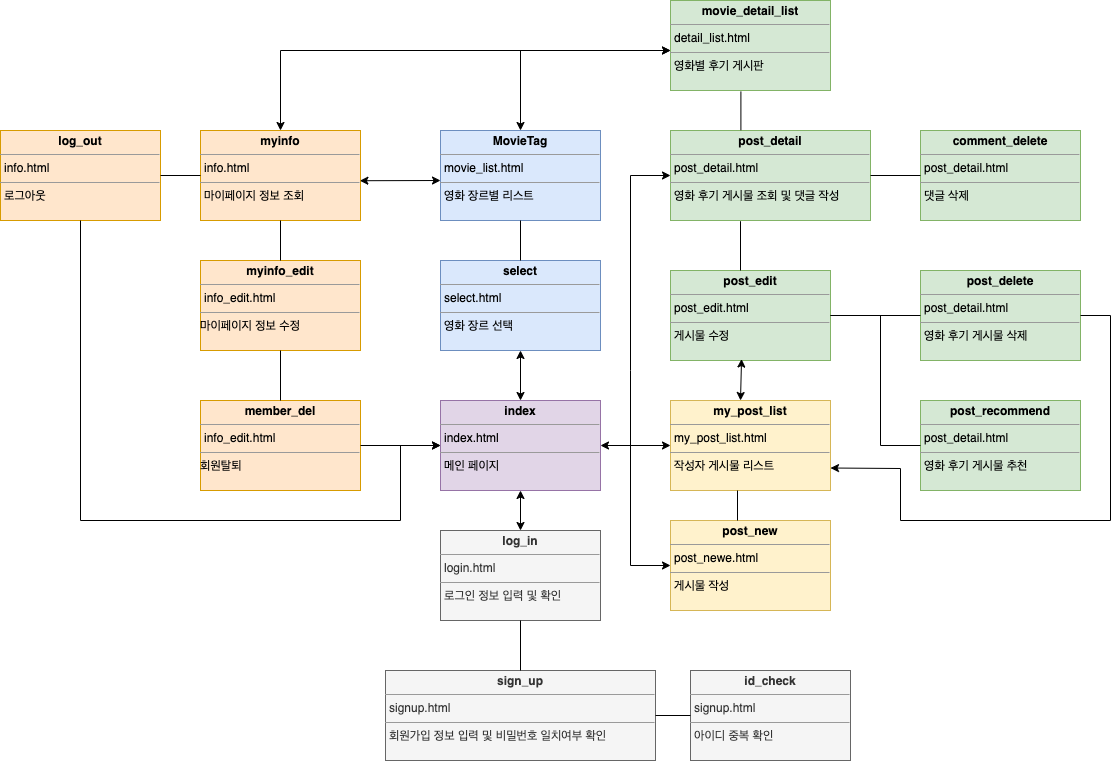

The diagram above was exported from draw.io. Its source (the exported page's mxGraphModel, read from the mxfile embedded in the PNG):
<mxGraphModel dx="998" dy="1223" grid="1" gridSize="10" guides="1" tooltips="1" connect="1" arrows="1" fold="1" page="1" pageScale="1" pageWidth="827" pageHeight="1169" math="0" shadow="0">
  <root>
    <mxCell id="0" />
    <mxCell id="1" parent="0" />
    <mxCell id="wG9J0EcwTe8_jMS7gknE-75" value="&lt;p style=&quot;margin: 0px ; margin-top: 4px ; text-align: center&quot;&gt;&lt;b&gt;log_in&lt;/b&gt;&lt;/p&gt;&lt;hr size=&quot;1&quot;&gt;&lt;p style=&quot;margin: 0px ; margin-left: 4px&quot;&gt;login.html&lt;/p&gt;&lt;hr size=&quot;1&quot;&gt;&lt;p style=&quot;margin: 0px ; margin-left: 4px&quot;&gt;로그인 정보 입력 및 확인&lt;/p&gt;" style="verticalAlign=top;align=left;overflow=fill;fontSize=12;fontFamily=Helvetica;html=1;fillColor=#f5f5f5;fontColor=#333333;strokeColor=#666666;" parent="1" vertex="1">
      <mxGeometry x="1700" y="650" width="160" height="90" as="geometry" />
    </mxCell>
    <mxCell id="wG9J0EcwTe8_jMS7gknE-83" value="&lt;p style=&quot;margin: 0px ; margin-top: 4px ; text-align: center&quot;&gt;&lt;b&gt;index&lt;/b&gt;&lt;/p&gt;&lt;hr size=&quot;1&quot;&gt;&lt;p style=&quot;margin: 0px ; margin-left: 4px&quot;&gt;index.html&lt;/p&gt;&lt;hr size=&quot;1&quot;&gt;&lt;p style=&quot;margin: 0px 0px 0px 4px&quot;&gt;메인 페이지&lt;/p&gt;" style="verticalAlign=top;align=left;overflow=fill;fontSize=12;fontFamily=Helvetica;html=1;fillColor=#e1d5e7;strokeColor=#9673a6;" parent="1" vertex="1">
      <mxGeometry x="1700" y="520" width="160" height="90" as="geometry" />
    </mxCell>
    <mxCell id="wG9J0EcwTe8_jMS7gknE-85" value="&lt;p style=&quot;margin: 0px ; margin-top: 4px ; text-align: center&quot;&gt;&lt;b&gt;log_out&lt;/b&gt;&lt;/p&gt;&lt;hr size=&quot;1&quot;&gt;&lt;p style=&quot;margin: 0px ; margin-left: 4px&quot;&gt;info.html&lt;/p&gt;&lt;hr size=&quot;1&quot;&gt;&lt;p style=&quot;margin: 0px ; margin-left: 4px&quot;&gt;로그아웃&lt;/p&gt;" style="verticalAlign=top;align=left;overflow=fill;fontSize=12;fontFamily=Helvetica;html=1;fillColor=#ffe6cc;strokeColor=#d79b00;" parent="1" vertex="1">
      <mxGeometry x="1260" y="250" width="160" height="90" as="geometry" />
    </mxCell>
    <mxCell id="wG9J0EcwTe8_jMS7gknE-86" value="&lt;p style=&quot;margin: 0px ; margin-top: 4px ; text-align: center&quot;&gt;&lt;b&gt;sign_up&lt;/b&gt;&lt;/p&gt;&lt;hr size=&quot;1&quot;&gt;&lt;p style=&quot;margin: 0px ; margin-left: 4px&quot;&gt;signup.html&lt;/p&gt;&lt;hr size=&quot;1&quot;&gt;&lt;p style=&quot;margin: 0px ; margin-left: 4px&quot;&gt;회원가입 정보 입력 및 비밀번호 일치여부 확인&lt;/p&gt;" style="verticalAlign=top;align=left;overflow=fill;fontSize=12;fontFamily=Helvetica;html=1;fillColor=#f5f5f5;fontColor=#333333;strokeColor=#666666;" parent="1" vertex="1">
      <mxGeometry x="1645" y="790" width="270" height="90" as="geometry" />
    </mxCell>
    <mxCell id="wG9J0EcwTe8_jMS7gknE-87" value="&lt;p style=&quot;margin: 0px ; margin-top: 4px ; text-align: center&quot;&gt;&lt;b&gt;id_check&lt;/b&gt;&lt;/p&gt;&lt;hr size=&quot;1&quot;&gt;&lt;p style=&quot;margin: 0px ; margin-left: 4px&quot;&gt;signup.html&lt;/p&gt;&lt;hr size=&quot;1&quot;&gt;&lt;p style=&quot;margin: 0px ; margin-left: 4px&quot;&gt;아이디 중복 확인&lt;/p&gt;" style="verticalAlign=top;align=left;overflow=fill;fontSize=12;fontFamily=Helvetica;html=1;fillColor=#f5f5f5;fontColor=#333333;strokeColor=#666666;" parent="1" vertex="1">
      <mxGeometry x="1950" y="790" width="160" height="90" as="geometry" />
    </mxCell>
    <mxCell id="wG9J0EcwTe8_jMS7gknE-88" value="&lt;p style=&quot;margin: 0px ; margin-top: 4px ; text-align: center&quot;&gt;&lt;b&gt;myinfo&lt;/b&gt;&lt;/p&gt;&lt;hr size=&quot;1&quot;&gt;&lt;p style=&quot;margin: 0px ; margin-left: 4px&quot;&gt;info.html&lt;/p&gt;&lt;hr size=&quot;1&quot;&gt;&lt;p style=&quot;margin: 0px ; margin-left: 4px&quot;&gt;마이페이지 정보 조회&lt;/p&gt;" style="verticalAlign=top;align=left;overflow=fill;fontSize=12;fontFamily=Helvetica;html=1;fillColor=#ffe6cc;strokeColor=#d79b00;" parent="1" vertex="1">
      <mxGeometry x="1460" y="250" width="160" height="90" as="geometry" />
    </mxCell>
    <mxCell id="wG9J0EcwTe8_jMS7gknE-89" value="&lt;p style=&quot;margin: 0px ; margin-top: 4px ; text-align: center&quot;&gt;&lt;b&gt;myinfo_edit&lt;/b&gt;&lt;/p&gt;&lt;hr size=&quot;1&quot;&gt;&lt;p style=&quot;margin: 0px ; margin-left: 4px&quot;&gt;info_edit.html&lt;/p&gt;&lt;hr size=&quot;1&quot;&gt;마이페이지&amp;nbsp;&lt;span&gt;정보 수정&lt;/span&gt;" style="verticalAlign=top;align=left;overflow=fill;fontSize=12;fontFamily=Helvetica;html=1;fillColor=#ffe6cc;strokeColor=#d79b00;" parent="1" vertex="1">
      <mxGeometry x="1460" y="380" width="160" height="90" as="geometry" />
    </mxCell>
    <mxCell id="wG9J0EcwTe8_jMS7gknE-90" value="&lt;p style=&quot;margin: 0px ; margin-top: 4px ; text-align: center&quot;&gt;&lt;b&gt;member_del&lt;/b&gt;&lt;/p&gt;&lt;hr size=&quot;1&quot;&gt;&lt;p style=&quot;margin: 0px ; margin-left: 4px&quot;&gt;info_edit.html&lt;/p&gt;&lt;hr size=&quot;1&quot;&gt;회원탈퇴" style="verticalAlign=top;align=left;overflow=fill;fontSize=12;fontFamily=Helvetica;html=1;fillColor=#ffe6cc;strokeColor=#d79b00;" parent="1" vertex="1">
      <mxGeometry x="1460" y="520" width="160" height="90" as="geometry" />
    </mxCell>
    <mxCell id="wG9J0EcwTe8_jMS7gknE-91" value="&lt;p style=&quot;margin: 0px ; margin-top: 4px ; text-align: center&quot;&gt;&lt;b&gt;MovieTag&lt;/b&gt;&lt;/p&gt;&lt;hr size=&quot;1&quot;&gt;&lt;p style=&quot;margin: 0px ; margin-left: 4px&quot;&gt;movie_list.html&lt;/p&gt;&lt;hr size=&quot;1&quot;&gt;&lt;p style=&quot;margin: 0px ; margin-left: 4px&quot;&gt;영화 장르별 리스트&lt;/p&gt;" style="verticalAlign=top;align=left;overflow=fill;fontSize=12;fontFamily=Helvetica;html=1;fillColor=#dae8fc;strokeColor=#6c8ebf;" parent="1" vertex="1">
      <mxGeometry x="1700" y="250" width="160" height="90" as="geometry" />
    </mxCell>
    <mxCell id="wG9J0EcwTe8_jMS7gknE-92" value="&lt;p style=&quot;margin: 0px ; margin-top: 4px ; text-align: center&quot;&gt;&lt;b&gt;movie_detail_list&lt;/b&gt;&lt;/p&gt;&lt;hr size=&quot;1&quot;&gt;&lt;p style=&quot;margin: 0px ; margin-left: 4px&quot;&gt;detail_list.html&lt;/p&gt;&lt;hr size=&quot;1&quot;&gt;&lt;p style=&quot;margin: 0px ; margin-left: 4px&quot;&gt;영화별 후기 게시판&lt;/p&gt;" style="verticalAlign=top;align=left;overflow=fill;fontSize=12;fontFamily=Helvetica;html=1;fillColor=#d5e8d4;strokeColor=#82b366;" parent="1" vertex="1">
      <mxGeometry x="1930" y="120" width="160" height="90" as="geometry" />
    </mxCell>
    <mxCell id="wG9J0EcwTe8_jMS7gknE-93" value="&lt;p style=&quot;margin: 0px ; margin-top: 4px ; text-align: center&quot;&gt;&lt;b&gt;select&lt;/b&gt;&lt;/p&gt;&lt;hr size=&quot;1&quot;&gt;&lt;p style=&quot;margin: 0px ; margin-left: 4px&quot;&gt;select.html&lt;/p&gt;&lt;hr size=&quot;1&quot;&gt;&lt;p style=&quot;margin: 0px ; margin-left: 4px&quot;&gt;영화 장르 선택&lt;/p&gt;" style="verticalAlign=top;align=left;overflow=fill;fontSize=12;fontFamily=Helvetica;html=1;fillColor=#dae8fc;strokeColor=#6c8ebf;" parent="1" vertex="1">
      <mxGeometry x="1700" y="380" width="160" height="90" as="geometry" />
    </mxCell>
    <mxCell id="wG9J0EcwTe8_jMS7gknE-94" value="&lt;p style=&quot;margin: 0px ; margin-top: 4px ; text-align: center&quot;&gt;&lt;b&gt;post_detail&lt;/b&gt;&lt;/p&gt;&lt;hr size=&quot;1&quot;&gt;&lt;p style=&quot;margin: 0px ; margin-left: 4px&quot;&gt;post_detail.html&lt;/p&gt;&lt;hr size=&quot;1&quot;&gt;&lt;p style=&quot;margin: 0px ; margin-left: 4px&quot;&gt;영화 후기 게시물 조회 및 댓글 작성&lt;/p&gt;" style="verticalAlign=top;align=left;overflow=fill;fontSize=12;fontFamily=Helvetica;html=1;fillColor=#d5e8d4;strokeColor=#82b366;" parent="1" vertex="1">
      <mxGeometry x="1930" y="250" width="200" height="90" as="geometry" />
    </mxCell>
    <mxCell id="wG9J0EcwTe8_jMS7gknE-95" value="&lt;p style=&quot;margin: 0px ; margin-top: 4px ; text-align: center&quot;&gt;&lt;b&gt;post_delete&lt;/b&gt;&lt;/p&gt;&lt;hr size=&quot;1&quot;&gt;&lt;p style=&quot;margin: 0px ; margin-left: 4px&quot;&gt;post_detail.html&lt;/p&gt;&lt;hr size=&quot;1&quot;&gt;&lt;p style=&quot;margin: 0px ; margin-left: 4px&quot;&gt;영화 후기 게시물 삭제&lt;/p&gt;" style="verticalAlign=top;align=left;overflow=fill;fontSize=12;fontFamily=Helvetica;html=1;fillColor=#d5e8d4;strokeColor=#82b366;" parent="1" vertex="1">
      <mxGeometry x="2180" y="390" width="160" height="90" as="geometry" />
    </mxCell>
    <mxCell id="wG9J0EcwTe8_jMS7gknE-96" value="&lt;p style=&quot;margin: 0px ; margin-top: 4px ; text-align: center&quot;&gt;&lt;b&gt;post_recommend&lt;/b&gt;&lt;/p&gt;&lt;hr size=&quot;1&quot;&gt;&lt;p style=&quot;margin: 0px ; margin-left: 4px&quot;&gt;post_detail.html&lt;/p&gt;&lt;hr size=&quot;1&quot;&gt;&lt;p style=&quot;margin: 0px ; margin-left: 4px&quot;&gt;영화 후기 게시물 추천&lt;/p&gt;" style="verticalAlign=top;align=left;overflow=fill;fontSize=12;fontFamily=Helvetica;html=1;fillColor=#d5e8d4;strokeColor=#82b366;" parent="1" vertex="1">
      <mxGeometry x="2180" y="520" width="160" height="90" as="geometry" />
    </mxCell>
    <mxCell id="wG9J0EcwTe8_jMS7gknE-97" value="&lt;p style=&quot;margin: 0px ; margin-top: 4px ; text-align: center&quot;&gt;&lt;b&gt;comment_delete&lt;/b&gt;&lt;/p&gt;&lt;hr size=&quot;1&quot;&gt;&lt;p style=&quot;margin: 0px ; margin-left: 4px&quot;&gt;post_detail.html&lt;/p&gt;&lt;hr size=&quot;1&quot;&gt;&lt;p style=&quot;margin: 0px ; margin-left: 4px&quot;&gt;댓글 삭제&lt;/p&gt;" style="verticalAlign=top;align=left;overflow=fill;fontSize=12;fontFamily=Helvetica;html=1;fillColor=#d5e8d4;strokeColor=#82b366;" parent="1" vertex="1">
      <mxGeometry x="2180" y="250" width="160" height="90" as="geometry" />
    </mxCell>
    <mxCell id="wG9J0EcwTe8_jMS7gknE-98" value="&lt;p style=&quot;margin: 0px ; margin-top: 4px ; text-align: center&quot;&gt;&lt;b&gt;my_post_list&lt;/b&gt;&lt;/p&gt;&lt;hr size=&quot;1&quot;&gt;&lt;p style=&quot;margin: 0px ; margin-left: 4px&quot;&gt;my_post_list.html&lt;/p&gt;&lt;hr size=&quot;1&quot;&gt;&lt;p style=&quot;margin: 0px ; margin-left: 4px&quot;&gt;작성자 게시물 리스트&lt;/p&gt;" style="verticalAlign=top;align=left;overflow=fill;fontSize=12;fontFamily=Helvetica;html=1;fillColor=#fff2cc;strokeColor=#d6b656;" parent="1" vertex="1">
      <mxGeometry x="1930" y="520" width="160" height="90" as="geometry" />
    </mxCell>
    <mxCell id="wG9J0EcwTe8_jMS7gknE-100" value="&lt;p style=&quot;margin: 0px ; margin-top: 4px ; text-align: center&quot;&gt;&lt;b&gt;post_edit&lt;/b&gt;&lt;/p&gt;&lt;hr size=&quot;1&quot;&gt;&lt;p style=&quot;margin: 0px ; margin-left: 4px&quot;&gt;post_edit.html&lt;/p&gt;&lt;hr size=&quot;1&quot;&gt;&lt;p style=&quot;margin: 0px ; margin-left: 4px&quot;&gt;게시물 수정&lt;/p&gt;" style="verticalAlign=top;align=left;overflow=fill;fontSize=12;fontFamily=Helvetica;html=1;fillColor=#d5e8d4;strokeColor=#82b366;" parent="1" vertex="1">
      <mxGeometry x="1930" y="390" width="160" height="90" as="geometry" />
    </mxCell>
    <mxCell id="wG9J0EcwTe8_jMS7gknE-101" value="&lt;p style=&quot;margin: 0px ; margin-top: 4px ; text-align: center&quot;&gt;&lt;b&gt;post_new&lt;/b&gt;&lt;/p&gt;&lt;hr size=&quot;1&quot;&gt;&lt;p style=&quot;margin: 0px ; margin-left: 4px&quot;&gt;post_newe.html&lt;/p&gt;&lt;hr size=&quot;1&quot;&gt;&lt;p style=&quot;margin: 0px ; margin-left: 4px&quot;&gt;게시물 작성&lt;/p&gt;" style="verticalAlign=top;align=left;overflow=fill;fontSize=12;fontFamily=Helvetica;html=1;fillColor=#fff2cc;strokeColor=#d6b656;" parent="1" vertex="1">
      <mxGeometry x="1930" y="640" width="160" height="90" as="geometry" />
    </mxCell>
    <mxCell id="wG9J0EcwTe8_jMS7gknE-106" value="" style="endArrow=none;html=1;rounded=0;exitX=0.5;exitY=0;exitDx=0;exitDy=0;entryX=0.5;entryY=1;entryDx=0;entryDy=0;" parent="1" source="wG9J0EcwTe8_jMS7gknE-90" target="wG9J0EcwTe8_jMS7gknE-89" edge="1">
      <mxGeometry width="50" height="50" relative="1" as="geometry">
        <mxPoint x="1530" y="515" as="sourcePoint" />
        <mxPoint x="1580" y="465" as="targetPoint" />
      </mxGeometry>
    </mxCell>
    <mxCell id="Bo-oqX-rbEz3c5vw1Ztk-1" value="" style="endArrow=classic;startArrow=classic;html=1;rounded=0;exitX=0.5;exitY=0;exitDx=0;exitDy=0;entryX=0.5;entryY=1;entryDx=0;entryDy=0;" edge="1" parent="1" source="wG9J0EcwTe8_jMS7gknE-75" target="wG9J0EcwTe8_jMS7gknE-83">
      <mxGeometry width="50" height="50" relative="1" as="geometry">
        <mxPoint x="1790" y="560" as="sourcePoint" />
        <mxPoint x="1840" y="510" as="targetPoint" />
      </mxGeometry>
    </mxCell>
    <mxCell id="Bo-oqX-rbEz3c5vw1Ztk-2" value="" style="endArrow=classic;startArrow=classic;html=1;rounded=0;exitX=1;exitY=0.5;exitDx=0;exitDy=0;entryX=0;entryY=0.5;entryDx=0;entryDy=0;" edge="1" parent="1" source="wG9J0EcwTe8_jMS7gknE-83" target="wG9J0EcwTe8_jMS7gknE-98">
      <mxGeometry width="50" height="50" relative="1" as="geometry">
        <mxPoint x="1790" y="560" as="sourcePoint" />
        <mxPoint x="1840" y="510" as="targetPoint" />
      </mxGeometry>
    </mxCell>
    <mxCell id="Bo-oqX-rbEz3c5vw1Ztk-9" value="" style="endArrow=classic;startArrow=classic;html=1;rounded=0;entryX=0.5;entryY=1;entryDx=0;entryDy=0;exitX=0.5;exitY=0;exitDx=0;exitDy=0;" edge="1" parent="1" source="wG9J0EcwTe8_jMS7gknE-83" target="wG9J0EcwTe8_jMS7gknE-93">
      <mxGeometry width="50" height="50" relative="1" as="geometry">
        <mxPoint x="1790" y="520" as="sourcePoint" />
        <mxPoint x="1840" y="470" as="targetPoint" />
      </mxGeometry>
    </mxCell>
    <mxCell id="Bo-oqX-rbEz3c5vw1Ztk-13" value="" style="endArrow=classic;startArrow=classic;html=1;rounded=0;exitX=0.996;exitY=0.558;exitDx=0;exitDy=0;exitPerimeter=0;" edge="1" parent="1" source="wG9J0EcwTe8_jMS7gknE-88">
      <mxGeometry width="50" height="50" relative="1" as="geometry">
        <mxPoint x="1650" y="350" as="sourcePoint" />
        <mxPoint x="1700" y="300" as="targetPoint" />
      </mxGeometry>
    </mxCell>
    <mxCell id="Bo-oqX-rbEz3c5vw1Ztk-14" value="" style="endArrow=none;html=1;rounded=0;entryX=0.5;entryY=1;entryDx=0;entryDy=0;exitX=0.5;exitY=0;exitDx=0;exitDy=0;" edge="1" parent="1" source="wG9J0EcwTe8_jMS7gknE-89" target="wG9J0EcwTe8_jMS7gknE-88">
      <mxGeometry width="50" height="50" relative="1" as="geometry">
        <mxPoint x="1760" y="440" as="sourcePoint" />
        <mxPoint x="1810" y="390" as="targetPoint" />
      </mxGeometry>
    </mxCell>
    <mxCell id="Bo-oqX-rbEz3c5vw1Ztk-15" value="" style="endArrow=none;html=1;rounded=0;entryX=0.5;entryY=1;entryDx=0;entryDy=0;exitX=0.5;exitY=0;exitDx=0;exitDy=0;" edge="1" parent="1" source="wG9J0EcwTe8_jMS7gknE-93" target="wG9J0EcwTe8_jMS7gknE-91">
      <mxGeometry width="50" height="50" relative="1" as="geometry">
        <mxPoint x="1760" y="440" as="sourcePoint" />
        <mxPoint x="1810" y="390" as="targetPoint" />
      </mxGeometry>
    </mxCell>
    <mxCell id="Bo-oqX-rbEz3c5vw1Ztk-17" value="" style="endArrow=none;html=1;rounded=0;exitX=1;exitY=0.5;exitDx=0;exitDy=0;entryX=0;entryY=0.5;entryDx=0;entryDy=0;" edge="1" parent="1" source="wG9J0EcwTe8_jMS7gknE-85" target="wG9J0EcwTe8_jMS7gknE-88">
      <mxGeometry width="50" height="50" relative="1" as="geometry">
        <mxPoint x="1760" y="440" as="sourcePoint" />
        <mxPoint x="1810" y="390" as="targetPoint" />
      </mxGeometry>
    </mxCell>
    <mxCell id="Bo-oqX-rbEz3c5vw1Ztk-18" value="" style="endArrow=none;html=1;rounded=0;entryX=0.44;entryY=1.01;entryDx=0;entryDy=0;entryPerimeter=0;exitX=0.352;exitY=-0.002;exitDx=0;exitDy=0;exitPerimeter=0;" edge="1" parent="1" source="wG9J0EcwTe8_jMS7gknE-94" target="wG9J0EcwTe8_jMS7gknE-92">
      <mxGeometry width="50" height="50" relative="1" as="geometry">
        <mxPoint x="1760" y="440" as="sourcePoint" />
        <mxPoint x="1810" y="390" as="targetPoint" />
      </mxGeometry>
    </mxCell>
    <mxCell id="Bo-oqX-rbEz3c5vw1Ztk-19" value="" style="endArrow=none;html=1;rounded=0;entryX=0.35;entryY=1.008;entryDx=0;entryDy=0;entryPerimeter=0;" edge="1" parent="1" target="wG9J0EcwTe8_jMS7gknE-94">
      <mxGeometry width="50" height="50" relative="1" as="geometry">
        <mxPoint x="2000" y="390" as="sourcePoint" />
        <mxPoint x="1810" y="390" as="targetPoint" />
      </mxGeometry>
    </mxCell>
    <mxCell id="Bo-oqX-rbEz3c5vw1Ztk-20" value="" style="endArrow=classic;startArrow=classic;html=1;rounded=0;entryX=0.444;entryY=0.984;entryDx=0;entryDy=0;entryPerimeter=0;" edge="1" parent="1" target="wG9J0EcwTe8_jMS7gknE-100">
      <mxGeometry width="50" height="50" relative="1" as="geometry">
        <mxPoint x="2000" y="520" as="sourcePoint" />
        <mxPoint x="1930" y="480" as="targetPoint" />
      </mxGeometry>
    </mxCell>
    <mxCell id="Bo-oqX-rbEz3c5vw1Ztk-21" value="" style="endArrow=none;html=1;rounded=0;entryX=0;entryY=0.5;entryDx=0;entryDy=0;exitX=1;exitY=0.5;exitDx=0;exitDy=0;" edge="1" parent="1" source="wG9J0EcwTe8_jMS7gknE-94" target="wG9J0EcwTe8_jMS7gknE-97">
      <mxGeometry width="50" height="50" relative="1" as="geometry">
        <mxPoint x="1990" y="540" as="sourcePoint" />
        <mxPoint x="2040" y="490" as="targetPoint" />
      </mxGeometry>
    </mxCell>
    <mxCell id="Bo-oqX-rbEz3c5vw1Ztk-22" value="" style="endArrow=none;html=1;rounded=0;entryX=0;entryY=0.5;entryDx=0;entryDy=0;exitX=1;exitY=0.5;exitDx=0;exitDy=0;" edge="1" parent="1" source="wG9J0EcwTe8_jMS7gknE-100" target="wG9J0EcwTe8_jMS7gknE-95">
      <mxGeometry width="50" height="50" relative="1" as="geometry">
        <mxPoint x="1990" y="540" as="sourcePoint" />
        <mxPoint x="2040" y="490" as="targetPoint" />
      </mxGeometry>
    </mxCell>
    <mxCell id="Bo-oqX-rbEz3c5vw1Ztk-23" value="" style="endArrow=none;html=1;rounded=0;entryX=1;entryY=0.5;entryDx=0;entryDy=0;exitX=0;exitY=0.5;exitDx=0;exitDy=0;" edge="1" parent="1" source="wG9J0EcwTe8_jMS7gknE-96" target="wG9J0EcwTe8_jMS7gknE-100">
      <mxGeometry width="50" height="50" relative="1" as="geometry">
        <mxPoint x="1980" y="540" as="sourcePoint" />
        <mxPoint x="2030" y="490" as="targetPoint" />
        <Array as="points">
          <mxPoint x="2140" y="565" />
          <mxPoint x="2140" y="435" />
        </Array>
      </mxGeometry>
    </mxCell>
    <mxCell id="Bo-oqX-rbEz3c5vw1Ztk-27" value="" style="endArrow=none;html=1;rounded=0;" edge="1" parent="1">
      <mxGeometry width="50" height="50" relative="1" as="geometry">
        <mxPoint x="1997" y="640" as="sourcePoint" />
        <mxPoint x="1997" y="610" as="targetPoint" />
      </mxGeometry>
    </mxCell>
    <mxCell id="Bo-oqX-rbEz3c5vw1Ztk-28" value="" style="endArrow=classic;startArrow=classic;html=1;rounded=0;entryX=0;entryY=0.5;entryDx=0;entryDy=0;exitX=0;exitY=0.5;exitDx=0;exitDy=0;" edge="1" parent="1" source="wG9J0EcwTe8_jMS7gknE-94" target="wG9J0EcwTe8_jMS7gknE-101">
      <mxGeometry width="50" height="50" relative="1" as="geometry">
        <mxPoint x="1720" y="430" as="sourcePoint" />
        <mxPoint x="1770" y="380" as="targetPoint" />
        <Array as="points">
          <mxPoint x="1890" y="295" />
          <mxPoint x="1890" y="490" />
          <mxPoint x="1890" y="685" />
        </Array>
      </mxGeometry>
    </mxCell>
    <mxCell id="wG9J0EcwTe8_jMS7gknE-129" value="" style="endArrow=none;html=1;rounded=0;exitX=0.5;exitY=1;exitDx=0;exitDy=0;entryX=0.5;entryY=0;entryDx=0;entryDy=0;" edge="1" parent="1" source="wG9J0EcwTe8_jMS7gknE-75" target="wG9J0EcwTe8_jMS7gknE-86">
      <mxGeometry width="50" height="50" relative="1" as="geometry">
        <mxPoint x="1850" y="740" as="sourcePoint" />
        <mxPoint x="1900" y="690" as="targetPoint" />
      </mxGeometry>
    </mxCell>
    <mxCell id="wG9J0EcwTe8_jMS7gknE-130" value="" style="endArrow=none;html=1;rounded=0;exitX=1;exitY=0.5;exitDx=0;exitDy=0;entryX=0;entryY=0.5;entryDx=0;entryDy=0;" edge="1" parent="1" source="wG9J0EcwTe8_jMS7gknE-86" target="wG9J0EcwTe8_jMS7gknE-87">
      <mxGeometry width="50" height="50" relative="1" as="geometry">
        <mxPoint x="1850" y="740" as="sourcePoint" />
        <mxPoint x="1900" y="690" as="targetPoint" />
      </mxGeometry>
    </mxCell>
    <mxCell id="Bo-oqX-rbEz3c5vw1Ztk-31" value="" style="endArrow=classic;startArrow=classic;html=1;rounded=0;exitX=0.5;exitY=0;exitDx=0;exitDy=0;" edge="1" parent="1" source="wG9J0EcwTe8_jMS7gknE-91">
      <mxGeometry width="50" height="50" relative="1" as="geometry">
        <mxPoint x="1750" y="240" as="sourcePoint" />
        <mxPoint x="1930" y="170" as="targetPoint" />
        <Array as="points">
          <mxPoint x="1780" y="170" />
        </Array>
      </mxGeometry>
    </mxCell>
    <mxCell id="Bo-oqX-rbEz3c5vw1Ztk-33" value="" style="endArrow=classic;startArrow=classic;html=1;rounded=0;exitX=0.5;exitY=0;exitDx=0;exitDy=0;" edge="1" parent="1" source="wG9J0EcwTe8_jMS7gknE-88">
      <mxGeometry width="50" height="50" relative="1" as="geometry">
        <mxPoint x="1880" y="220" as="sourcePoint" />
        <mxPoint x="1930" y="170" as="targetPoint" />
        <Array as="points">
          <mxPoint x="1540" y="170" />
        </Array>
      </mxGeometry>
    </mxCell>
    <mxCell id="Bo-oqX-rbEz3c5vw1Ztk-35" value="" style="endArrow=classic;html=1;rounded=0;exitX=0.5;exitY=1;exitDx=0;exitDy=0;entryX=0;entryY=0.5;entryDx=0;entryDy=0;" edge="1" parent="1" source="wG9J0EcwTe8_jMS7gknE-85" target="wG9J0EcwTe8_jMS7gknE-83">
      <mxGeometry width="50" height="50" relative="1" as="geometry">
        <mxPoint x="1760" y="440" as="sourcePoint" />
        <mxPoint x="1810" y="390" as="targetPoint" />
        <Array as="points">
          <mxPoint x="1340" y="640" />
          <mxPoint x="1660" y="640" />
          <mxPoint x="1660" y="565" />
        </Array>
      </mxGeometry>
    </mxCell>
    <mxCell id="Bo-oqX-rbEz3c5vw1Ztk-36" value="" style="endArrow=classic;html=1;rounded=0;exitX=1;exitY=0.5;exitDx=0;exitDy=0;entryX=0;entryY=0.5;entryDx=0;entryDy=0;" edge="1" parent="1" source="wG9J0EcwTe8_jMS7gknE-90" target="wG9J0EcwTe8_jMS7gknE-83">
      <mxGeometry width="50" height="50" relative="1" as="geometry">
        <mxPoint x="1810" y="530" as="sourcePoint" />
        <mxPoint x="1860" y="480" as="targetPoint" />
      </mxGeometry>
    </mxCell>
    <mxCell id="wG9J0EcwTe8_jMS7gknE-133" value="" style="endArrow=classic;html=1;rounded=0;exitX=1;exitY=0.5;exitDx=0;exitDy=0;entryX=1;entryY=0.75;entryDx=0;entryDy=0;" edge="1" parent="1" source="wG9J0EcwTe8_jMS7gknE-95" target="wG9J0EcwTe8_jMS7gknE-98">
      <mxGeometry width="50" height="50" relative="1" as="geometry">
        <mxPoint x="1850" y="620" as="sourcePoint" />
        <mxPoint x="2110" y="590" as="targetPoint" />
        <Array as="points">
          <mxPoint x="2370" y="435" />
          <mxPoint x="2370" y="640" />
          <mxPoint x="2160" y="640" />
          <mxPoint x="2160" y="588" />
        </Array>
      </mxGeometry>
    </mxCell>
  </root>
</mxGraphModel>